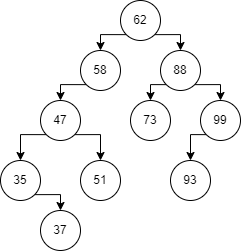

The diagram above was exported from draw.io. Its source (the exported page's mxGraphModel, read from the mxfile embedded in the PNG):
<mxGraphModel dx="1036" dy="661" grid="1" gridSize="10" guides="1" tooltips="1" connect="1" arrows="1" fold="1" page="1" pageScale="1" pageWidth="1169" pageHeight="1654" math="0" shadow="0">
  <root>
    <mxCell id="0" />
    <mxCell id="1" parent="0" />
    <mxCell id="8kuJjWapGHeORAZCCb7i-14" style="edgeStyle=orthogonalEdgeStyle;rounded=0;orthogonalLoop=1;jettySize=auto;html=1;exitX=1;exitY=1;exitDx=0;exitDy=0;entryX=0.5;entryY=0;entryDx=0;entryDy=0;" edge="1" parent="1" source="8kuJjWapGHeORAZCCb7i-1" target="8kuJjWapGHeORAZCCb7i-3">
      <mxGeometry relative="1" as="geometry" />
    </mxCell>
    <mxCell id="8kuJjWapGHeORAZCCb7i-15" style="edgeStyle=orthogonalEdgeStyle;rounded=0;orthogonalLoop=1;jettySize=auto;html=1;exitX=0;exitY=1;exitDx=0;exitDy=0;entryX=0.5;entryY=0;entryDx=0;entryDy=0;" edge="1" parent="1" source="8kuJjWapGHeORAZCCb7i-1" target="8kuJjWapGHeORAZCCb7i-4">
      <mxGeometry relative="1" as="geometry" />
    </mxCell>
    <mxCell id="8kuJjWapGHeORAZCCb7i-1" value="62" style="ellipse;whiteSpace=wrap;html=1;aspect=fixed;" vertex="1" parent="1">
      <mxGeometry x="440" y="40" width="40" height="40" as="geometry" />
    </mxCell>
    <mxCell id="8kuJjWapGHeORAZCCb7i-17" style="edgeStyle=orthogonalEdgeStyle;rounded=0;orthogonalLoop=1;jettySize=auto;html=1;exitX=1;exitY=1;exitDx=0;exitDy=0;entryX=0.5;entryY=0;entryDx=0;entryDy=0;" edge="1" parent="1" source="8kuJjWapGHeORAZCCb7i-2" target="8kuJjWapGHeORAZCCb7i-7">
      <mxGeometry relative="1" as="geometry" />
    </mxCell>
    <mxCell id="8kuJjWapGHeORAZCCb7i-18" style="edgeStyle=orthogonalEdgeStyle;rounded=0;orthogonalLoop=1;jettySize=auto;html=1;exitX=0;exitY=1;exitDx=0;exitDy=0;entryX=0.5;entryY=0;entryDx=0;entryDy=0;" edge="1" parent="1" source="8kuJjWapGHeORAZCCb7i-2" target="8kuJjWapGHeORAZCCb7i-8">
      <mxGeometry relative="1" as="geometry" />
    </mxCell>
    <mxCell id="8kuJjWapGHeORAZCCb7i-2" value="47" style="ellipse;whiteSpace=wrap;html=1;aspect=fixed;" vertex="1" parent="1">
      <mxGeometry x="360" y="140" width="40" height="40" as="geometry" />
    </mxCell>
    <mxCell id="8kuJjWapGHeORAZCCb7i-19" style="edgeStyle=orthogonalEdgeStyle;rounded=0;orthogonalLoop=1;jettySize=auto;html=1;exitX=0;exitY=1;exitDx=0;exitDy=0;entryX=0;entryY=0.5;entryDx=0;entryDy=0;" edge="1" parent="1" source="8kuJjWapGHeORAZCCb7i-3" target="8kuJjWapGHeORAZCCb7i-10">
      <mxGeometry relative="1" as="geometry" />
    </mxCell>
    <mxCell id="8kuJjWapGHeORAZCCb7i-20" style="edgeStyle=orthogonalEdgeStyle;rounded=0;orthogonalLoop=1;jettySize=auto;html=1;exitX=1;exitY=1;exitDx=0;exitDy=0;entryX=0.5;entryY=0;entryDx=0;entryDy=0;" edge="1" parent="1" source="8kuJjWapGHeORAZCCb7i-3" target="8kuJjWapGHeORAZCCb7i-9">
      <mxGeometry relative="1" as="geometry" />
    </mxCell>
    <mxCell id="8kuJjWapGHeORAZCCb7i-3" value="88" style="ellipse;whiteSpace=wrap;html=1;aspect=fixed;" vertex="1" parent="1">
      <mxGeometry x="480" y="90" width="40" height="40" as="geometry" />
    </mxCell>
    <mxCell id="8kuJjWapGHeORAZCCb7i-16" style="edgeStyle=orthogonalEdgeStyle;rounded=0;orthogonalLoop=1;jettySize=auto;html=1;exitX=0;exitY=1;exitDx=0;exitDy=0;entryX=0.5;entryY=0;entryDx=0;entryDy=0;" edge="1" parent="1" source="8kuJjWapGHeORAZCCb7i-4" target="8kuJjWapGHeORAZCCb7i-2">
      <mxGeometry relative="1" as="geometry" />
    </mxCell>
    <mxCell id="8kuJjWapGHeORAZCCb7i-4" value="58" style="ellipse;whiteSpace=wrap;html=1;aspect=fixed;" vertex="1" parent="1">
      <mxGeometry x="400" y="90" width="40" height="40" as="geometry" />
    </mxCell>
    <mxCell id="8kuJjWapGHeORAZCCb7i-7" value="51" style="ellipse;whiteSpace=wrap;html=1;aspect=fixed;" vertex="1" parent="1">
      <mxGeometry x="400" y="200" width="40" height="40" as="geometry" />
    </mxCell>
    <mxCell id="8kuJjWapGHeORAZCCb7i-22" style="edgeStyle=orthogonalEdgeStyle;rounded=0;orthogonalLoop=1;jettySize=auto;html=1;exitX=1;exitY=1;exitDx=0;exitDy=0;entryX=0.5;entryY=0;entryDx=0;entryDy=0;" edge="1" parent="1" source="8kuJjWapGHeORAZCCb7i-8" target="8kuJjWapGHeORAZCCb7i-12">
      <mxGeometry relative="1" as="geometry" />
    </mxCell>
    <mxCell id="8kuJjWapGHeORAZCCb7i-8" value="35" style="ellipse;whiteSpace=wrap;html=1;aspect=fixed;" vertex="1" parent="1">
      <mxGeometry x="320" y="200" width="40" height="40" as="geometry" />
    </mxCell>
    <mxCell id="8kuJjWapGHeORAZCCb7i-23" style="edgeStyle=orthogonalEdgeStyle;rounded=0;orthogonalLoop=1;jettySize=auto;html=1;exitX=0;exitY=1;exitDx=0;exitDy=0;entryX=0.5;entryY=0;entryDx=0;entryDy=0;" edge="1" parent="1" source="8kuJjWapGHeORAZCCb7i-9" target="8kuJjWapGHeORAZCCb7i-11">
      <mxGeometry relative="1" as="geometry" />
    </mxCell>
    <mxCell id="8kuJjWapGHeORAZCCb7i-9" value="99" style="ellipse;whiteSpace=wrap;html=1;aspect=fixed;" vertex="1" parent="1">
      <mxGeometry x="520" y="140" width="40" height="40" as="geometry" />
    </mxCell>
    <mxCell id="8kuJjWapGHeORAZCCb7i-10" value="73" style="ellipse;whiteSpace=wrap;html=1;aspect=fixed;direction=south;" vertex="1" parent="1">
      <mxGeometry x="450" y="140" width="40" height="40" as="geometry" />
    </mxCell>
    <mxCell id="8kuJjWapGHeORAZCCb7i-11" value="93" style="ellipse;whiteSpace=wrap;html=1;aspect=fixed;" vertex="1" parent="1">
      <mxGeometry x="490" y="200" width="40" height="40" as="geometry" />
    </mxCell>
    <mxCell id="8kuJjWapGHeORAZCCb7i-12" value="37" style="ellipse;whiteSpace=wrap;html=1;aspect=fixed;" vertex="1" parent="1">
      <mxGeometry x="360" y="250" width="40" height="40" as="geometry" />
    </mxCell>
  </root>
</mxGraphModel>